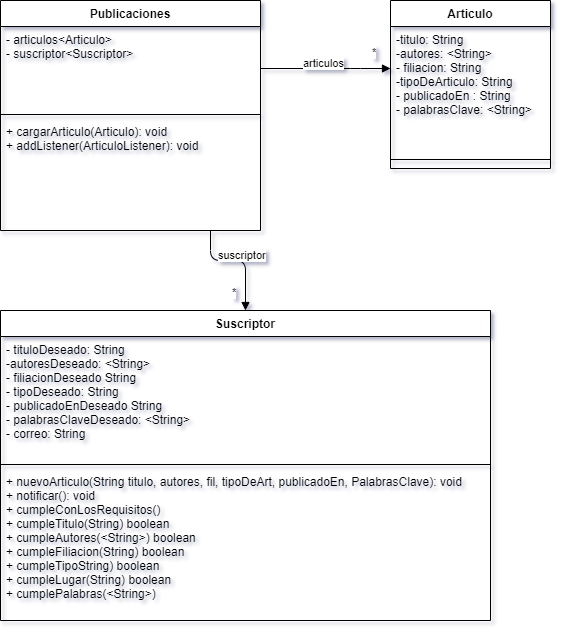

The diagram above was exported from draw.io. Its source (the exported page's mxGraphModel, read from the mxfile embedded in the PNG):
<mxGraphModel dx="1422" dy="794" grid="1" gridSize="10" guides="1" tooltips="1" connect="1" arrows="1" fold="1" page="1" pageScale="1" pageWidth="827" pageHeight="1169" math="0" shadow="0">
  <root>
    <mxCell id="0" />
    <mxCell id="1" parent="0" />
    <mxCell id="qqSqfY5iY93fK9aPF7Uu-1" value="Publicaciones" style="swimlane;fontStyle=1;align=center;verticalAlign=top;childLayout=stackLayout;horizontal=1;startSize=26;horizontalStack=0;resizeParent=1;resizeParentMax=0;resizeLast=0;collapsible=1;marginBottom=0;" parent="1" vertex="1">
      <mxGeometry x="520" y="90" width="260" height="230" as="geometry" />
    </mxCell>
    <mxCell id="qqSqfY5iY93fK9aPF7Uu-2" value="- articulos&lt;Articulo&gt;&#10;- suscriptor&lt;Suscriptor&gt;" style="text;strokeColor=none;fillColor=none;align=left;verticalAlign=top;spacingLeft=4;spacingRight=4;overflow=hidden;rotatable=0;points=[[0,0.5],[1,0.5]];portConstraint=eastwest;" parent="qqSqfY5iY93fK9aPF7Uu-1" vertex="1">
      <mxGeometry y="26" width="260" height="84" as="geometry" />
    </mxCell>
    <mxCell id="qqSqfY5iY93fK9aPF7Uu-3" value="" style="line;strokeWidth=1;fillColor=none;align=left;verticalAlign=middle;spacingTop=-1;spacingLeft=3;spacingRight=3;rotatable=0;labelPosition=right;points=[];portConstraint=eastwest;" parent="qqSqfY5iY93fK9aPF7Uu-1" vertex="1">
      <mxGeometry y="110" width="260" height="8" as="geometry" />
    </mxCell>
    <mxCell id="qqSqfY5iY93fK9aPF7Uu-4" value="+ cargarArticulo(Articulo): void&#10;+ addListener(ArticuloListener): void" style="text;strokeColor=none;fillColor=none;align=left;verticalAlign=top;spacingLeft=4;spacingRight=4;overflow=hidden;rotatable=0;points=[[0,0.5],[1,0.5]];portConstraint=eastwest;" parent="qqSqfY5iY93fK9aPF7Uu-1" vertex="1">
      <mxGeometry y="118" width="260" height="112" as="geometry" />
    </mxCell>
    <mxCell id="qqSqfY5iY93fK9aPF7Uu-5" value="Articulo" style="swimlane;fontStyle=1;align=center;verticalAlign=top;childLayout=stackLayout;horizontal=1;startSize=26;horizontalStack=0;resizeParent=1;resizeParentMax=0;resizeLast=0;collapsible=1;marginBottom=0;" parent="1" vertex="1">
      <mxGeometry x="910" y="90" width="160" height="168" as="geometry" />
    </mxCell>
    <mxCell id="qqSqfY5iY93fK9aPF7Uu-6" value="-titulo: String&#10;-autores: &lt;String&gt;&#10;- filiacion: String&#10;-tipoDeArticulo: String&#10;- publicadoEn : String&#10;- palabrasClave: &lt;String&gt;&#10;" style="text;strokeColor=none;fillColor=none;align=left;verticalAlign=top;spacingLeft=4;spacingRight=4;overflow=hidden;rotatable=0;points=[[0,0.5],[1,0.5]];portConstraint=eastwest;" parent="qqSqfY5iY93fK9aPF7Uu-5" vertex="1">
      <mxGeometry y="26" width="160" height="124" as="geometry" />
    </mxCell>
    <mxCell id="qqSqfY5iY93fK9aPF7Uu-7" value="" style="line;strokeWidth=1;fillColor=none;align=left;verticalAlign=middle;spacingTop=-1;spacingLeft=3;spacingRight=3;rotatable=0;labelPosition=right;points=[];portConstraint=eastwest;" parent="qqSqfY5iY93fK9aPF7Uu-5" vertex="1">
      <mxGeometry y="150" width="160" height="18" as="geometry" />
    </mxCell>
    <mxCell id="qqSqfY5iY93fK9aPF7Uu-29" value="articulos" style="endArrow=block;endFill=1;html=1;edgeStyle=orthogonalEdgeStyle;align=left;verticalAlign=top;" parent="1" source="qqSqfY5iY93fK9aPF7Uu-2" target="qqSqfY5iY93fK9aPF7Uu-5" edge="1">
      <mxGeometry x="-0.375" y="18" relative="1" as="geometry">
        <mxPoint x="440" y="160" as="sourcePoint" />
        <mxPoint x="600" y="160" as="targetPoint" />
        <Array as="points">
          <mxPoint x="870" y="158" />
          <mxPoint x="870" y="158" />
        </Array>
        <mxPoint as="offset" />
      </mxGeometry>
    </mxCell>
    <mxCell id="qqSqfY5iY93fK9aPF7Uu-30" value="*" style="edgeLabel;resizable=0;html=1;align=left;verticalAlign=bottom;" parent="qqSqfY5iY93fK9aPF7Uu-29" connectable="0" vertex="1">
      <mxGeometry x="-1" relative="1" as="geometry">
        <mxPoint x="110" y="-8" as="offset" />
      </mxGeometry>
    </mxCell>
    <mxCell id="t8Uu72QQrQrwKvMGSGP0-1" value="Suscriptor" style="swimlane;fontStyle=1;align=center;verticalAlign=top;childLayout=stackLayout;horizontal=1;startSize=26;horizontalStack=0;resizeParent=1;resizeParentMax=0;resizeLast=0;collapsible=1;marginBottom=0;" parent="1" vertex="1">
      <mxGeometry x="520" y="400" width="490" height="310" as="geometry" />
    </mxCell>
    <mxCell id="t8Uu72QQrQrwKvMGSGP0-2" value="- tituloDeseado: String&#10;-autoresDeseado: &lt;String&gt;&#10;- filiacionDeseado String&#10;- tipoDeseado: String&#10;- publicadoEnDeseado String&#10;- palabrasClaveDeseado: &lt;String&gt;&#10;- correo: String" style="text;strokeColor=none;fillColor=none;align=left;verticalAlign=top;spacingLeft=4;spacingRight=4;overflow=hidden;rotatable=0;points=[[0,0.5],[1,0.5]];portConstraint=eastwest;" parent="t8Uu72QQrQrwKvMGSGP0-1" vertex="1">
      <mxGeometry y="26" width="490" height="124" as="geometry" />
    </mxCell>
    <mxCell id="t8Uu72QQrQrwKvMGSGP0-3" value="" style="line;strokeWidth=1;fillColor=none;align=left;verticalAlign=middle;spacingTop=-1;spacingLeft=3;spacingRight=3;rotatable=0;labelPosition=right;points=[];portConstraint=eastwest;" parent="t8Uu72QQrQrwKvMGSGP0-1" vertex="1">
      <mxGeometry y="150" width="490" height="8" as="geometry" />
    </mxCell>
    <mxCell id="t8Uu72QQrQrwKvMGSGP0-4" value="+ nuevoArticulo(String titulo, autores, fil, tipoDeArt, publicadoEn, PalabrasClave): void&#10;+ notificar(): void&#10;+ cumpleConLosRequisitos()&#10;+ cumpleTitulo(String) boolean&#10;+ cumpleAutores(&lt;String&gt;) boolean&#10;+ cumpleFiliacion(String) boolean&#10;+ cumpleTipoString) boolean&#10;+ cumpleLugar(String) boolean&#10;+ cumplePalabras(&lt;String&gt;)&#10;&#10;" style="text;strokeColor=none;fillColor=none;align=left;verticalAlign=top;spacingLeft=4;spacingRight=4;overflow=hidden;rotatable=0;points=[[0,0.5],[1,0.5]];portConstraint=eastwest;" parent="t8Uu72QQrQrwKvMGSGP0-1" vertex="1">
      <mxGeometry y="158" width="490" height="152" as="geometry" />
    </mxCell>
    <mxCell id="t8Uu72QQrQrwKvMGSGP0-5" value="suscriptor" style="endArrow=block;endFill=1;html=1;edgeStyle=orthogonalEdgeStyle;align=left;verticalAlign=top;" parent="1" source="qqSqfY5iY93fK9aPF7Uu-1" target="t8Uu72QQrQrwKvMGSGP0-1" edge="1">
      <mxGeometry x="-0.375" y="18" relative="1" as="geometry">
        <mxPoint x="640" y="350" as="sourcePoint" />
        <mxPoint x="770" y="350" as="targetPoint" />
        <Array as="points">
          <mxPoint x="730" y="350" />
          <mxPoint x="765" y="350" />
        </Array>
        <mxPoint as="offset" />
      </mxGeometry>
    </mxCell>
    <mxCell id="t8Uu72QQrQrwKvMGSGP0-6" value="*" style="edgeLabel;resizable=0;html=1;align=left;verticalAlign=bottom;" parent="t8Uu72QQrQrwKvMGSGP0-5" connectable="0" vertex="1">
      <mxGeometry x="-1" relative="1" as="geometry">
        <mxPoint x="20" y="70" as="offset" />
      </mxGeometry>
    </mxCell>
  </root>
</mxGraphModel>